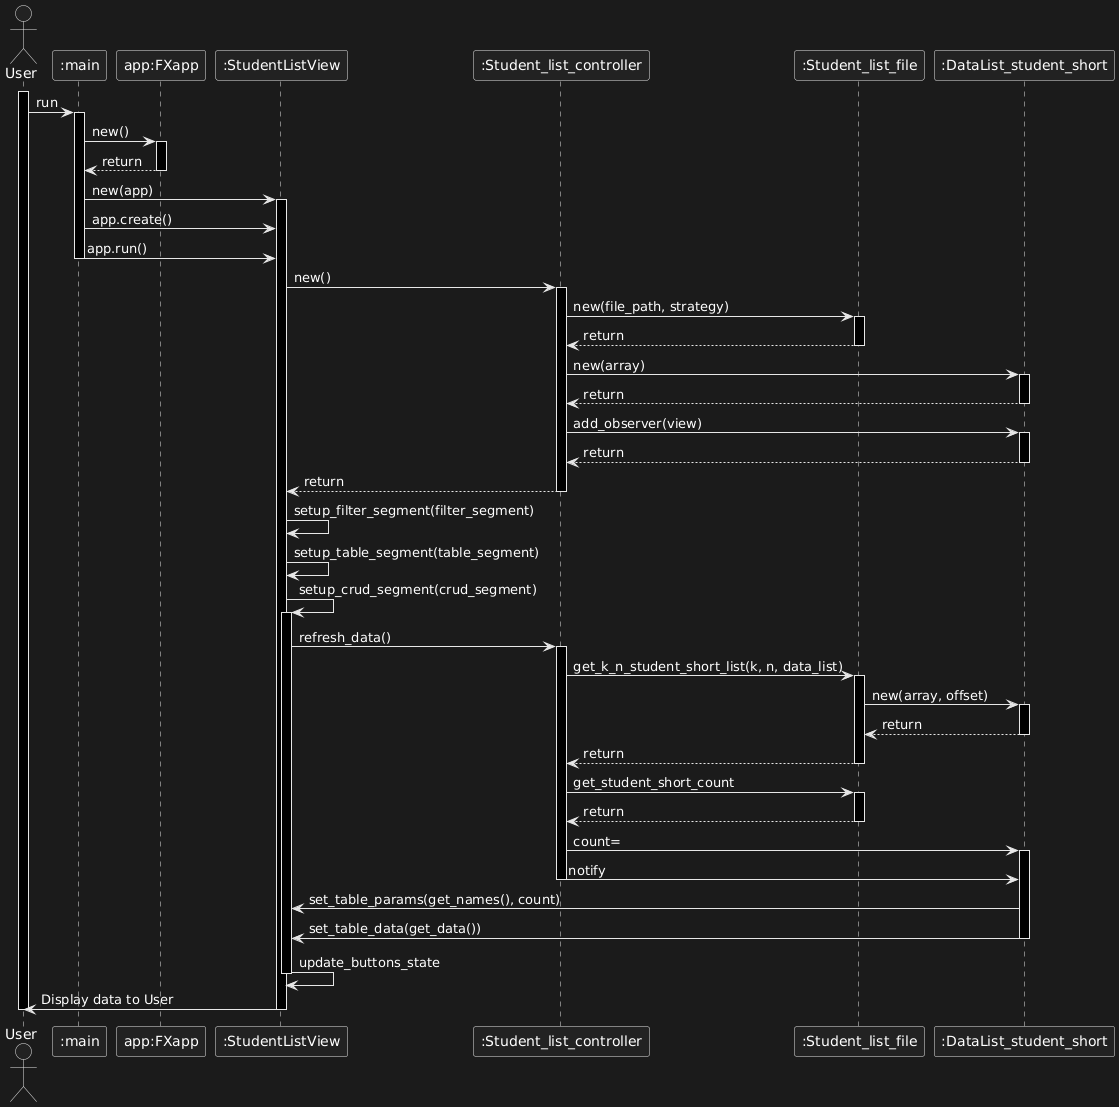

The diagram above was rendered by PlantUML. Its source (embedded in the PNG):
@startuml
actor User as user
participant ":main" as main
participant "app:FXapp" as app
participant ":StudentListView" as view
participant ":Student_list_controller" as controller
participant ":Student_list_file" as sl_file
participant ":DataList_student_short" as data_list

activate user
user -> main : run
activate main

main -> app : new()
activate app

app --> main : return
deactivate app

main -> view : new(app)
activate view

main -> view : app.create()
main -> view : app.run()
deactivate main

view -> controller : new()
activate controller

controller -> sl_file : new(file_path, strategy)
activate sl_file

sl_file --> controller : return
deactivate sl_file

controller -> data_list : new(array)
activate data_list

data_list --> controller : return
deactivate data_list

controller -> data_list : add_observer(view)
activate data_list

data_list --> controller : return
deactivate data_list

controller --> view : return
deactivate controller

view -> view : setup_filter_segment(filter_segment)
view -> view : setup_table_segment(table_segment)
view -> view : setup_crud_segment(crud_segment)

activate view
view -> controller : refresh_data()
activate controller

controller -> sl_file : get_k_n_student_short_list(k, n, data_list)
activate sl_file

sl_file -> data_list : new(array, offset)
activate data_list

data_list --> sl_file : return
deactivate data_list

sl_file --> controller : return
deactivate sl_file

controller -> sl_file : get_student_short_count
activate sl_file

sl_file --> controller : return
deactivate sl_file

controller -> data_list : count=
activate data_list

controller -> data_list : notify
deactivate controller

data_list -> view : set_table_params(get_names(), count)
data_list -> view : set_table_data(get_data())
deactivate data_list

view -> view : update_buttons_state
deactivate view

view -> user : Display data to User
deactivate view
deactivate user
@enduml